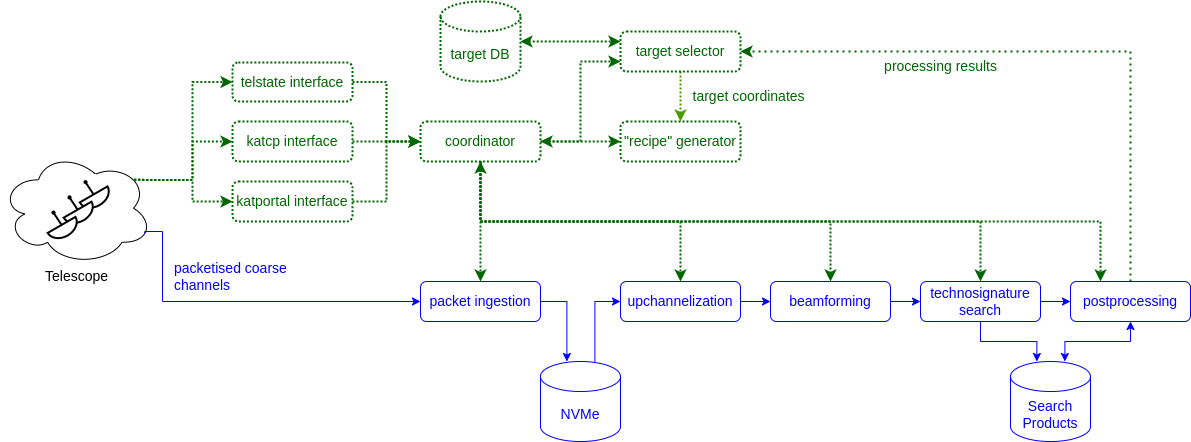

The diagram above was exported from draw.io. Its source (the exported page's mxGraphModel, read from the mxfile embedded in the PNG):
<mxGraphModel dx="838" dy="574" grid="1" gridSize="10" guides="1" tooltips="1" connect="1" arrows="1" fold="1" page="1" pageScale="1" pageWidth="850" pageHeight="1100" math="0" shadow="0">
  <root>
    <mxCell id="0" />
    <mxCell id="1" parent="0" />
    <mxCell id="axyjbsvzf5aQUOtdkyzN-34" value="" style="ellipse;shape=cloud;whiteSpace=wrap;html=1;fillColor=none;" parent="1" vertex="1">
      <mxGeometry x="140" y="500" width="152" height="113.48" as="geometry" />
    </mxCell>
    <mxCell id="axyjbsvzf5aQUOtdkyzN-15" style="edgeStyle=orthogonalEdgeStyle;rounded=0;orthogonalLoop=1;jettySize=auto;html=1;exitX=1;exitY=0.75;exitDx=0;exitDy=0;entryX=0;entryY=0.5;entryDx=0;entryDy=0;strokeColor=#0000FF;" parent="1" source="axyjbsvzf5aQUOtdkyzN-34" target="xLZpYkEvIvq26xoCMfYm-1" edge="1">
      <mxGeometry relative="1" as="geometry">
        <mxPoint x="272" y="585.1649517025007" as="sourcePoint" />
        <Array as="points">
          <mxPoint x="302" y="580" />
          <mxPoint x="302" y="650" />
        </Array>
      </mxGeometry>
    </mxCell>
    <mxCell id="axyjbsvzf5aQUOtdkyzN-17" style="edgeStyle=orthogonalEdgeStyle;rounded=0;orthogonalLoop=1;jettySize=auto;html=1;exitX=0.88;exitY=0.25;exitDx=0;exitDy=0;entryX=0;entryY=0.5;entryDx=0;entryDy=0;dashed=1;dashPattern=1 1;strokeWidth=2;strokeColor=#006600;exitPerimeter=0;" parent="1" source="axyjbsvzf5aQUOtdkyzN-34" target="axyjbsvzf5aQUOtdkyzN-3" edge="1">
      <mxGeometry relative="1" as="geometry">
        <mxPoint x="272" y="535.494855107502" as="sourcePoint" />
      </mxGeometry>
    </mxCell>
    <mxCell id="axyjbsvzf5aQUOtdkyzN-18" style="edgeStyle=orthogonalEdgeStyle;rounded=0;orthogonalLoop=1;jettySize=auto;html=1;exitX=0.88;exitY=0.25;exitDx=0;exitDy=0;entryX=0;entryY=0.5;entryDx=0;entryDy=0;dashed=1;dashPattern=1 1;strokeWidth=2;strokeColor=#006600;exitPerimeter=0;" parent="1" source="axyjbsvzf5aQUOtdkyzN-34" target="axyjbsvzf5aQUOtdkyzN-2" edge="1">
      <mxGeometry relative="1" as="geometry">
        <mxPoint x="272" y="535.494855107502" as="sourcePoint" />
      </mxGeometry>
    </mxCell>
    <mxCell id="axyjbsvzf5aQUOtdkyzN-19" style="edgeStyle=orthogonalEdgeStyle;rounded=0;orthogonalLoop=1;jettySize=auto;html=1;exitX=0.88;exitY=0.25;exitDx=0;exitDy=0;entryX=0;entryY=0.5;entryDx=0;entryDy=0;dashed=1;dashPattern=1 1;strokeWidth=2;strokeColor=#006600;exitPerimeter=0;" parent="1" source="axyjbsvzf5aQUOtdkyzN-34" target="axyjbsvzf5aQUOtdkyzN-4" edge="1">
      <mxGeometry relative="1" as="geometry">
        <mxPoint x="272" y="535.494855107502" as="sourcePoint" />
      </mxGeometry>
    </mxCell>
    <mxCell id="xLZpYkEvIvq26xoCMfYm-1" value="&lt;font style=&quot;font-size: 14px;&quot; color=&quot;#0000ff&quot;&gt;packet ingestion&lt;/font&gt;" style="rounded=1;whiteSpace=wrap;html=1;fillColor=none;strokeColor=#0000FF;" parent="1" vertex="1">
      <mxGeometry x="560" y="630" width="120" height="40" as="geometry" />
    </mxCell>
    <mxCell id="xLZpYkEvIvq26xoCMfYm-28" style="edgeStyle=orthogonalEdgeStyle;rounded=0;orthogonalLoop=1;jettySize=auto;html=1;exitX=1;exitY=0.5;exitDx=0;exitDy=0;entryX=0;entryY=0.5;entryDx=0;entryDy=0;strokeColor=#0000FF;" parent="1" source="xLZpYkEvIvq26xoCMfYm-2" target="xLZpYkEvIvq26xoCMfYm-3" edge="1">
      <mxGeometry relative="1" as="geometry" />
    </mxCell>
    <mxCell id="xLZpYkEvIvq26xoCMfYm-2" value="&lt;font style=&quot;font-size: 14px;&quot; color=&quot;#0000ff&quot;&gt;upchannelization&lt;/font&gt;" style="rounded=1;whiteSpace=wrap;html=1;fillColor=none;strokeColor=#0000FF;" parent="1" vertex="1">
      <mxGeometry x="760" y="630" width="120" height="40" as="geometry" />
    </mxCell>
    <mxCell id="xLZpYkEvIvq26xoCMfYm-29" style="edgeStyle=orthogonalEdgeStyle;rounded=0;orthogonalLoop=1;jettySize=auto;html=1;exitX=1;exitY=0.5;exitDx=0;exitDy=0;entryX=0;entryY=0.5;entryDx=0;entryDy=0;strokeColor=#0000FF;" parent="1" source="xLZpYkEvIvq26xoCMfYm-3" target="xLZpYkEvIvq26xoCMfYm-4" edge="1">
      <mxGeometry relative="1" as="geometry" />
    </mxCell>
    <mxCell id="xLZpYkEvIvq26xoCMfYm-3" value="&lt;font style=&quot;font-size: 14px;&quot; color=&quot;#0000ff&quot;&gt;beamforming&lt;/font&gt;" style="rounded=1;whiteSpace=wrap;html=1;fillColor=none;strokeColor=#0000FF;" parent="1" vertex="1">
      <mxGeometry x="910" y="630" width="120" height="40" as="geometry" />
    </mxCell>
    <mxCell id="xLZpYkEvIvq26xoCMfYm-30" style="edgeStyle=orthogonalEdgeStyle;rounded=0;orthogonalLoop=1;jettySize=auto;html=1;exitX=1;exitY=0.5;exitDx=0;exitDy=0;entryX=0;entryY=0.5;entryDx=0;entryDy=0;strokeColor=#0000FF;" parent="1" source="xLZpYkEvIvq26xoCMfYm-4" target="xLZpYkEvIvq26xoCMfYm-5" edge="1">
      <mxGeometry relative="1" as="geometry" />
    </mxCell>
    <mxCell id="xLZpYkEvIvq26xoCMfYm-4" value="&lt;font style=&quot;font-size: 14px;&quot; color=&quot;#0000ff&quot;&gt;technosignature search&lt;/font&gt;" style="rounded=1;whiteSpace=wrap;html=1;fillColor=none;strokeColor=#0000FF;" parent="1" vertex="1">
      <mxGeometry x="1060" y="630" width="120" height="40" as="geometry" />
    </mxCell>
    <mxCell id="axyjbsvzf5aQUOtdkyzN-32" style="edgeStyle=orthogonalEdgeStyle;rounded=0;orthogonalLoop=1;jettySize=auto;html=1;exitX=0.5;exitY=0;exitDx=0;exitDy=0;entryX=1;entryY=0.5;entryDx=0;entryDy=0;dashed=1;dashPattern=1 2;strokeWidth=2;strokeColor=#006600;" parent="1" source="xLZpYkEvIvq26xoCMfYm-5" target="xLZpYkEvIvq26xoCMfYm-9" edge="1">
      <mxGeometry relative="1" as="geometry" />
    </mxCell>
    <mxCell id="xLZpYkEvIvq26xoCMfYm-5" value="&lt;font color=&quot;#0000ff&quot;&gt;&lt;span style=&quot;font-size: 14px;&quot;&gt;postprocessing&lt;/span&gt;&lt;/font&gt;" style="rounded=1;whiteSpace=wrap;html=1;fillColor=none;strokeColor=#0000FF;" parent="1" vertex="1">
      <mxGeometry x="1210" y="630" width="120" height="40" as="geometry" />
    </mxCell>
    <mxCell id="xLZpYkEvIvq26xoCMfYm-27" style="edgeStyle=orthogonalEdgeStyle;rounded=0;orthogonalLoop=1;jettySize=auto;html=1;exitX=0.68;exitY=0;exitDx=0;exitDy=0;exitPerimeter=0;entryX=0;entryY=0.5;entryDx=0;entryDy=0;strokeColor=#0000FF;" parent="1" source="xLZpYkEvIvq26xoCMfYm-6" target="xLZpYkEvIvq26xoCMfYm-2" edge="1">
      <mxGeometry relative="1" as="geometry" />
    </mxCell>
    <mxCell id="xLZpYkEvIvq26xoCMfYm-6" value="&lt;font style=&quot;font-size: 14px;&quot; color=&quot;#0000ff&quot;&gt;NVMe&lt;/font&gt;" style="shape=cylinder3;whiteSpace=wrap;html=1;boundedLbl=1;backgroundOutline=1;size=15;points=[[0,0,0,0,15],[0,0,0,0,27.5],[0,0,0,0,52.5],[0,0.5,0,0,0],[0,1,0,0,-15],[0.145,1,0,0,-4.35],[0.33,0,0,0,0],[0.5,0,0,0,0],[0.5,1,0,0,0],[0.68,0,0,0,0],[0.855,1,0,0,-4.35],[1,0,0,0,15],[1,0,0,0,27.5],[1,0,0,0,52.5],[1,0.5,0,0,0],[1,1,0,0,-15]];strokeColor=#0000FF;" parent="1" vertex="1">
      <mxGeometry x="680" y="710" width="80" height="80" as="geometry" />
    </mxCell>
    <mxCell id="axyjbsvzf5aQUOtdkyzN-5" style="edgeStyle=orthogonalEdgeStyle;rounded=0;orthogonalLoop=1;jettySize=auto;html=1;exitX=1;exitY=0.5;exitDx=0;exitDy=0;entryX=0;entryY=0.5;entryDx=0;entryDy=0;dashed=1;dashPattern=1 1;strokeWidth=2;strokeColor=#006600;startArrow=classic;startFill=1;" parent="1" source="xLZpYkEvIvq26xoCMfYm-8" target="xLZpYkEvIvq26xoCMfYm-14" edge="1">
      <mxGeometry relative="1" as="geometry" />
    </mxCell>
    <mxCell id="axyjbsvzf5aQUOtdkyzN-12" style="edgeStyle=orthogonalEdgeStyle;rounded=0;orthogonalLoop=1;jettySize=auto;html=1;exitX=0.5;exitY=1;exitDx=0;exitDy=0;dashed=1;dashPattern=1 1;strokeWidth=2;strokeColor=#006600;" parent="1" source="xLZpYkEvIvq26xoCMfYm-8" target="xLZpYkEvIvq26xoCMfYm-1" edge="1">
      <mxGeometry relative="1" as="geometry" />
    </mxCell>
    <mxCell id="axyjbsvzf5aQUOtdkyzN-22" style="edgeStyle=orthogonalEdgeStyle;rounded=0;orthogonalLoop=1;jettySize=auto;html=1;exitX=1;exitY=0.5;exitDx=0;exitDy=0;entryX=0;entryY=0.75;entryDx=0;entryDy=0;dashed=1;dashPattern=1 1;strokeWidth=2;strokeColor=#006600;" parent="1" source="xLZpYkEvIvq26xoCMfYm-8" target="xLZpYkEvIvq26xoCMfYm-9" edge="1">
      <mxGeometry relative="1" as="geometry" />
    </mxCell>
    <mxCell id="axyjbsvzf5aQUOtdkyzN-39" style="edgeStyle=orthogonalEdgeStyle;rounded=0;orthogonalLoop=1;jettySize=auto;html=1;exitX=0.5;exitY=1;exitDx=0;exitDy=0;dashed=1;dashPattern=1 1;strokeColor=#006600;strokeWidth=2;" parent="1" source="xLZpYkEvIvq26xoCMfYm-8" target="xLZpYkEvIvq26xoCMfYm-2" edge="1">
      <mxGeometry relative="1" as="geometry" />
    </mxCell>
    <mxCell id="axyjbsvzf5aQUOtdkyzN-40" style="edgeStyle=orthogonalEdgeStyle;rounded=0;orthogonalLoop=1;jettySize=auto;html=1;exitX=0.5;exitY=1;exitDx=0;exitDy=0;entryX=0.5;entryY=0;entryDx=0;entryDy=0;dashed=1;dashPattern=1 1;strokeColor=#006600;strokeWidth=2;" parent="1" source="xLZpYkEvIvq26xoCMfYm-8" target="xLZpYkEvIvq26xoCMfYm-3" edge="1">
      <mxGeometry relative="1" as="geometry" />
    </mxCell>
    <mxCell id="axyjbsvzf5aQUOtdkyzN-41" style="edgeStyle=orthogonalEdgeStyle;rounded=0;orthogonalLoop=1;jettySize=auto;html=1;exitX=0.5;exitY=1;exitDx=0;exitDy=0;dashed=1;dashPattern=1 1;strokeColor=#006600;strokeWidth=2;" parent="1" source="xLZpYkEvIvq26xoCMfYm-8" target="xLZpYkEvIvq26xoCMfYm-4" edge="1">
      <mxGeometry relative="1" as="geometry" />
    </mxCell>
    <mxCell id="axyjbsvzf5aQUOtdkyzN-42" style="edgeStyle=orthogonalEdgeStyle;rounded=0;orthogonalLoop=1;jettySize=auto;html=1;exitX=0.5;exitY=1;exitDx=0;exitDy=0;entryX=0.25;entryY=0;entryDx=0;entryDy=0;startArrow=classic;startFill=1;dashed=1;dashPattern=1 1;strokeColor=#006600;strokeWidth=2;" parent="1" source="xLZpYkEvIvq26xoCMfYm-8" target="xLZpYkEvIvq26xoCMfYm-5" edge="1">
      <mxGeometry relative="1" as="geometry" />
    </mxCell>
    <mxCell id="xLZpYkEvIvq26xoCMfYm-8" value="&lt;font style=&quot;font-size: 14px;&quot; color=&quot;#006600&quot;&gt;coordinator&lt;/font&gt;" style="rounded=1;whiteSpace=wrap;html=1;fillColor=none;strokeColor=#006600;strokeWidth=2;dashed=1;dashPattern=1 1;" parent="1" vertex="1">
      <mxGeometry x="560" y="470" width="120" height="40" as="geometry" />
    </mxCell>
    <mxCell id="xLZpYkEvIvq26xoCMfYm-22" style="edgeStyle=orthogonalEdgeStyle;rounded=0;orthogonalLoop=1;jettySize=auto;html=1;exitX=0.5;exitY=1;exitDx=0;exitDy=0;entryX=0.5;entryY=0;entryDx=0;entryDy=0;strokeColor=#4D9900;strokeWidth=2;dashed=1;dashPattern=1 1;" parent="1" source="xLZpYkEvIvq26xoCMfYm-9" target="xLZpYkEvIvq26xoCMfYm-14" edge="1">
      <mxGeometry relative="1" as="geometry" />
    </mxCell>
    <mxCell id="xLZpYkEvIvq26xoCMfYm-9" value="&lt;font color=&quot;#006600&quot; style=&quot;font-size: 14px;&quot;&gt;target selector&lt;/font&gt;" style="rounded=1;whiteSpace=wrap;html=1;fillColor=none;strokeColor=#006600;strokeWidth=2;dashed=1;dashPattern=1 1;" parent="1" vertex="1">
      <mxGeometry x="760" y="380" width="120" height="40" as="geometry" />
    </mxCell>
    <mxCell id="axyjbsvzf5aQUOtdkyzN-24" style="edgeStyle=orthogonalEdgeStyle;rounded=0;orthogonalLoop=1;jettySize=auto;html=1;exitX=1;exitY=0.5;exitDx=0;exitDy=0;exitPerimeter=0;entryX=0;entryY=0.25;entryDx=0;entryDy=0;dashed=1;dashPattern=1 1;strokeWidth=2;strokeColor=#006600;startArrow=classic;startFill=1;" parent="1" source="xLZpYkEvIvq26xoCMfYm-10" target="xLZpYkEvIvq26xoCMfYm-9" edge="1">
      <mxGeometry relative="1" as="geometry" />
    </mxCell>
    <mxCell id="xLZpYkEvIvq26xoCMfYm-10" value="&lt;font color=&quot;#006600&quot; style=&quot;font-size: 14px;&quot;&gt;target DB&lt;/font&gt;" style="shape=cylinder3;whiteSpace=wrap;html=1;boundedLbl=1;backgroundOutline=1;size=15;strokeColor=#006600;strokeWidth=2;dashed=1;dashPattern=1 1;" parent="1" vertex="1">
      <mxGeometry x="580" y="350" width="80" height="80" as="geometry" />
    </mxCell>
    <mxCell id="xLZpYkEvIvq26xoCMfYm-14" value="&lt;font color=&quot;#006600&quot; style=&quot;font-size: 14px;&quot;&gt;&quot;recipe&quot; generator&lt;/font&gt;" style="rounded=1;whiteSpace=wrap;html=1;fillColor=none;strokeColor=#006600;strokeWidth=2;dashed=1;dashPattern=1 1;" parent="1" vertex="1">
      <mxGeometry x="760" y="470" width="120" height="40" as="geometry" />
    </mxCell>
    <mxCell id="xLZpYkEvIvq26xoCMfYm-26" style="edgeStyle=orthogonalEdgeStyle;rounded=0;orthogonalLoop=1;jettySize=auto;html=1;exitX=1;exitY=0.5;exitDx=0;exitDy=0;entryX=0.33;entryY=0;entryDx=0;entryDy=0;entryPerimeter=0;strokeColor=#0000FF;" parent="1" source="xLZpYkEvIvq26xoCMfYm-1" target="xLZpYkEvIvq26xoCMfYm-6" edge="1">
      <mxGeometry relative="1" as="geometry">
        <mxPoint x="695.4000000000001" y="710" as="targetPoint" />
      </mxGeometry>
    </mxCell>
    <mxCell id="xLZpYkEvIvq26xoCMfYm-67" value="&lt;div style=&quot;font-size: 14px;&quot; align=&quot;left&quot;&gt;&lt;font style=&quot;font-size: 14px;&quot; color=&quot;#0000ff&quot;&gt;packetised coarse&lt;br&gt;&lt;/font&gt;&lt;/div&gt;&lt;div style=&quot;font-size: 14px;&quot; align=&quot;left&quot;&gt;&lt;font style=&quot;font-size: 14px;&quot; color=&quot;#0000ff&quot;&gt;&lt;font style=&quot;font-size: 14px;&quot;&gt;channels&lt;/font&gt;&lt;br&gt;&lt;/font&gt;&lt;/div&gt;" style="text;html=1;align=left;verticalAlign=middle;resizable=0;points=[];autosize=1;strokeColor=none;fillColor=none;" parent="1" vertex="1">
      <mxGeometry x="312" y="600" width="140" height="50" as="geometry" />
    </mxCell>
    <mxCell id="xLZpYkEvIvq26xoCMfYm-69" value="&lt;font color=&quot;#006600&quot; style=&quot;font-size: 14px;&quot;&gt;target coordinates&amp;nbsp;&lt;/font&gt;" style="text;html=1;align=center;verticalAlign=middle;resizable=0;points=[];autosize=1;strokeColor=none;fillColor=none;" parent="1" vertex="1">
      <mxGeometry x="820" y="430" width="140" height="30" as="geometry" />
    </mxCell>
    <mxCell id="xLZpYkEvIvq26xoCMfYm-70" value="&lt;font color=&quot;#006600&quot; style=&quot;font-size: 14px;&quot;&gt;processing results&lt;/font&gt;" style="text;html=1;align=center;verticalAlign=middle;resizable=0;points=[];autosize=1;strokeColor=none;fillColor=none;" parent="1" vertex="1">
      <mxGeometry x="1010" y="400" width="140" height="30" as="geometry" />
    </mxCell>
    <mxCell id="axyjbsvzf5aQUOtdkyzN-9" style="edgeStyle=orthogonalEdgeStyle;rounded=0;orthogonalLoop=1;jettySize=auto;html=1;exitX=1;exitY=0.5;exitDx=0;exitDy=0;entryX=0;entryY=0.5;entryDx=0;entryDy=0;dashed=1;dashPattern=1 1;strokeWidth=2;strokeColor=#006600;" parent="1" source="axyjbsvzf5aQUOtdkyzN-2" target="xLZpYkEvIvq26xoCMfYm-8" edge="1">
      <mxGeometry relative="1" as="geometry" />
    </mxCell>
    <mxCell id="axyjbsvzf5aQUOtdkyzN-2" value="&lt;font style=&quot;font-size: 14px;&quot; color=&quot;#006600&quot;&gt;katcp interface&lt;/font&gt;" style="rounded=1;whiteSpace=wrap;html=1;fillColor=none;strokeColor=#006600;strokeWidth=2;dashed=1;dashPattern=1 1;" parent="1" vertex="1">
      <mxGeometry x="372" y="470" width="120" height="40" as="geometry" />
    </mxCell>
    <mxCell id="axyjbsvzf5aQUOtdkyzN-10" style="edgeStyle=orthogonalEdgeStyle;rounded=0;orthogonalLoop=1;jettySize=auto;html=1;exitX=1;exitY=0.5;exitDx=0;exitDy=0;entryX=0;entryY=0.5;entryDx=0;entryDy=0;dashed=1;dashPattern=1 1;strokeWidth=2;strokeColor=#006600;" parent="1" source="axyjbsvzf5aQUOtdkyzN-3" target="xLZpYkEvIvq26xoCMfYm-8" edge="1">
      <mxGeometry relative="1" as="geometry" />
    </mxCell>
    <mxCell id="axyjbsvzf5aQUOtdkyzN-3" value="&lt;font style=&quot;font-size: 14px;&quot; color=&quot;#006600&quot;&gt;telstate interface&lt;/font&gt;" style="rounded=1;whiteSpace=wrap;html=1;fillColor=none;strokeColor=#006600;strokeWidth=2;dashed=1;dashPattern=1 1;" parent="1" vertex="1">
      <mxGeometry x="372" y="411" width="120" height="39" as="geometry" />
    </mxCell>
    <mxCell id="axyjbsvzf5aQUOtdkyzN-11" style="edgeStyle=orthogonalEdgeStyle;rounded=0;orthogonalLoop=1;jettySize=auto;html=1;exitX=1;exitY=0.5;exitDx=0;exitDy=0;entryX=0;entryY=0.5;entryDx=0;entryDy=0;dashed=1;dashPattern=1 1;strokeWidth=2;strokeColor=#006600;" parent="1" source="axyjbsvzf5aQUOtdkyzN-4" target="xLZpYkEvIvq26xoCMfYm-8" edge="1">
      <mxGeometry relative="1" as="geometry" />
    </mxCell>
    <mxCell id="axyjbsvzf5aQUOtdkyzN-4" value="&lt;font style=&quot;font-size: 14px;&quot; color=&quot;#006600&quot;&gt;katportal interface&lt;/font&gt;" style="rounded=1;whiteSpace=wrap;html=1;fillColor=none;strokeColor=#006600;strokeWidth=2;dashed=1;dashPattern=1 1;" parent="1" vertex="1">
      <mxGeometry x="372" y="530" width="120" height="40" as="geometry" />
    </mxCell>
    <mxCell id="axyjbsvzf5aQUOtdkyzN-29" value="&lt;font style=&quot;font-size: 14px;&quot; color=&quot;#0000ff&quot;&gt;Search Products&lt;/font&gt;" style="shape=cylinder3;whiteSpace=wrap;html=1;boundedLbl=1;backgroundOutline=1;size=15;points=[[0,0,0,0,15],[0,0,0,0,27.5],[0,0,0,0,52.5],[0,0.5,0,0,0],[0,1,0,0,-15],[0.145,1,0,0,-4.35],[0.33,0,0,0,0],[0.5,0,0,0,0],[0.5,1,0,0,0],[0.68,0,0,0,0],[0.855,1,0,0,-4.35],[1,0,0,0,15],[1,0,0,0,27.5],[1,0,0,0,52.5],[1,0.5,0,0,0],[1,1,0,0,-15]];strokeColor=#0000FF;" parent="1" vertex="1">
      <mxGeometry x="1150" y="710" width="80" height="80" as="geometry" />
    </mxCell>
    <mxCell id="axyjbsvzf5aQUOtdkyzN-30" style="edgeStyle=orthogonalEdgeStyle;rounded=0;orthogonalLoop=1;jettySize=auto;html=1;exitX=0.5;exitY=1;exitDx=0;exitDy=0;entryX=0.33;entryY=0;entryDx=0;entryDy=0;entryPerimeter=0;strokeColor=#0000FF;" parent="1" source="xLZpYkEvIvq26xoCMfYm-4" target="axyjbsvzf5aQUOtdkyzN-29" edge="1">
      <mxGeometry relative="1" as="geometry" />
    </mxCell>
    <mxCell id="axyjbsvzf5aQUOtdkyzN-31" style="edgeStyle=orthogonalEdgeStyle;rounded=0;orthogonalLoop=1;jettySize=auto;html=1;exitX=0.5;exitY=1;exitDx=0;exitDy=0;entryX=0.68;entryY=0;entryDx=0;entryDy=0;entryPerimeter=0;strokeColor=#0000FF;startArrow=classic;startFill=1;" parent="1" source="xLZpYkEvIvq26xoCMfYm-5" target="axyjbsvzf5aQUOtdkyzN-29" edge="1">
      <mxGeometry relative="1" as="geometry" />
    </mxCell>
    <mxCell id="axyjbsvzf5aQUOtdkyzN-36" value="" style="group" parent="1" vertex="1" connectable="0">
      <mxGeometry x="179.14" y="521.74" width="73.71" height="70" as="geometry" />
    </mxCell>
    <mxCell id="xLZpYkEvIvq26xoCMfYm-39" value="" style="group;rotation=-30;dashed=1;" parent="axyjbsvzf5aQUOtdkyzN-36" vertex="1" connectable="0">
      <mxGeometry x="36.85499999999998" y="6.043544739526454" width="32.032228164873764" height="27.432431299396004" as="geometry" />
    </mxCell>
    <mxCell id="xLZpYkEvIvq26xoCMfYm-33" value="" style="verticalLabelPosition=bottom;verticalAlign=top;html=1;shape=mxgraph.basic.half_circle;rotation=-30;strokeWidth=2;" parent="xLZpYkEvIvq26xoCMfYm-39" vertex="1">
      <mxGeometry x="4.164189661433588" y="14.325825234129022" width="32.032228164873764" height="12.192191688620447" as="geometry" />
    </mxCell>
    <mxCell id="xLZpYkEvIvq26xoCMfYm-34" value="" style="ellipse;whiteSpace=wrap;html=1;aspect=fixed;rotation=-30;strokeWidth=2;" parent="xLZpYkEvIvq26xoCMfYm-39" vertex="1">
      <mxGeometry x="8.008057041218441" y="1.8288287532930665" width="2.0776664623523744" height="2.0776664623523744" as="geometry" />
    </mxCell>
    <mxCell id="xLZpYkEvIvq26xoCMfYm-36" style="rounded=0;orthogonalLoop=1;jettySize=auto;html=1;exitX=0.5;exitY=1;exitDx=0;exitDy=0;entryX=0.5;entryY=0;entryDx=0;entryDy=0;entryPerimeter=0;endArrow=none;endFill=0;strokeWidth=2;" parent="xLZpYkEvIvq26xoCMfYm-39" source="xLZpYkEvIvq26xoCMfYm-34" target="xLZpYkEvIvq26xoCMfYm-33" edge="1">
      <mxGeometry relative="1" as="geometry" />
    </mxCell>
    <mxCell id="xLZpYkEvIvq26xoCMfYm-41" value="" style="group;rotation=-30;strokeWidth=2;dashed=1;" parent="axyjbsvzf5aQUOtdkyzN-36" vertex="1" connectable="0">
      <mxGeometry x="20.8388859175631" y="21.283784350301964" width="32.032228164873764" height="27.432431299396004" as="geometry" />
    </mxCell>
    <mxCell id="xLZpYkEvIvq26xoCMfYm-42" value="" style="verticalLabelPosition=bottom;verticalAlign=top;html=1;shape=mxgraph.basic.half_circle;rotation=-30;strokeWidth=2;" parent="xLZpYkEvIvq26xoCMfYm-41" vertex="1">
      <mxGeometry x="4.164189661433588" y="14.325825234129022" width="32.032228164873764" height="12.192191688620447" as="geometry" />
    </mxCell>
    <mxCell id="xLZpYkEvIvq26xoCMfYm-43" value="" style="ellipse;whiteSpace=wrap;html=1;aspect=fixed;rotation=-30;strokeWidth=2;" parent="xLZpYkEvIvq26xoCMfYm-41" vertex="1">
      <mxGeometry x="8.008057041218441" y="1.8288287532930665" width="2.0776664623523744" height="2.0776664623523744" as="geometry" />
    </mxCell>
    <mxCell id="xLZpYkEvIvq26xoCMfYm-44" style="rounded=0;orthogonalLoop=1;jettySize=auto;html=1;exitX=0.5;exitY=1;exitDx=0;exitDy=0;entryX=0.5;entryY=0;entryDx=0;entryDy=0;entryPerimeter=0;endArrow=none;endFill=0;strokeWidth=2;" parent="xLZpYkEvIvq26xoCMfYm-41" source="xLZpYkEvIvq26xoCMfYm-43" target="xLZpYkEvIvq26xoCMfYm-42" edge="1">
      <mxGeometry relative="1" as="geometry" />
    </mxCell>
    <mxCell id="xLZpYkEvIvq26xoCMfYm-49" value="" style="group;rotation=-30;strokeWidth=2;dashed=1;" parent="axyjbsvzf5aQUOtdkyzN-36" vertex="1" connectable="0">
      <mxGeometry x="4.82277183512622" y="36.52402396107757" width="32.032228164873764" height="27.432431299396004" as="geometry" />
    </mxCell>
    <mxCell id="xLZpYkEvIvq26xoCMfYm-50" value="" style="verticalLabelPosition=bottom;verticalAlign=top;html=1;shape=mxgraph.basic.half_circle;rotation=-30;strokeWidth=2;" parent="xLZpYkEvIvq26xoCMfYm-49" vertex="1">
      <mxGeometry x="4.164189661433588" y="14.325825234129022" width="32.032228164873764" height="12.192191688620447" as="geometry" />
    </mxCell>
    <mxCell id="xLZpYkEvIvq26xoCMfYm-51" value="" style="ellipse;whiteSpace=wrap;html=1;aspect=fixed;rotation=-30;strokeWidth=2;" parent="xLZpYkEvIvq26xoCMfYm-49" vertex="1">
      <mxGeometry x="8.008057041218441" y="1.8288287532930665" width="2.0776664623523744" height="2.0776664623523744" as="geometry" />
    </mxCell>
    <mxCell id="xLZpYkEvIvq26xoCMfYm-52" style="rounded=0;orthogonalLoop=1;jettySize=auto;html=1;exitX=0.5;exitY=1;exitDx=0;exitDy=0;entryX=0.5;entryY=0;entryDx=0;entryDy=0;entryPerimeter=0;endArrow=none;endFill=0;strokeWidth=2;" parent="xLZpYkEvIvq26xoCMfYm-49" source="xLZpYkEvIvq26xoCMfYm-51" target="xLZpYkEvIvq26xoCMfYm-50" edge="1">
      <mxGeometry relative="1" as="geometry" />
    </mxCell>
    <mxCell id="axyjbsvzf5aQUOtdkyzN-38" value="&lt;font style=&quot;font-size: 14px;&quot;&gt;Telescope&lt;/font&gt;" style="text;html=1;align=center;verticalAlign=middle;resizable=0;points=[];autosize=1;strokeColor=none;fillColor=none;" parent="1" vertex="1">
      <mxGeometry x="171" y="610" width="90" height="30" as="geometry" />
    </mxCell>
  </root>
</mxGraphModel>